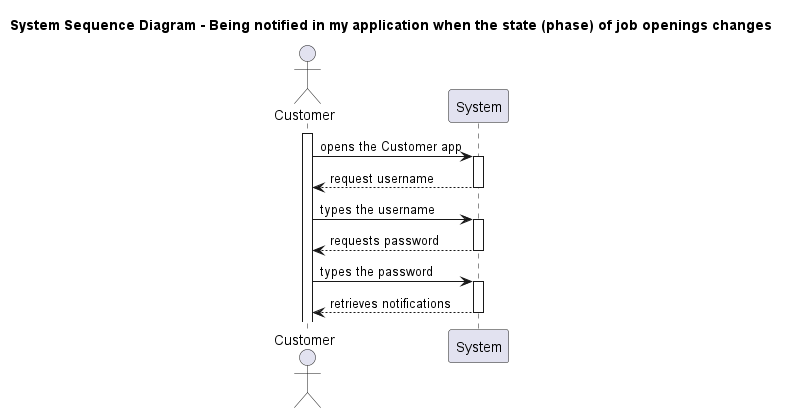

The diagram above was rendered by PlantUML. Its source (embedded in the PNG):
@startuml
title System Sequence Diagram - Being notified in my application when the state (phase) of job openings changes

actor Customer as Customer
participant System as "System"

activate Customer

Customer -> System: opens the Customer app
activate System

System --> Customer: request username
deactivate System

Customer -> System: types the username
activate System

System --> Customer: requests password
deactivate System
Customer->System: types the password
activate System

System --> Customer: retrieves notifications
deactivate System

@enduml